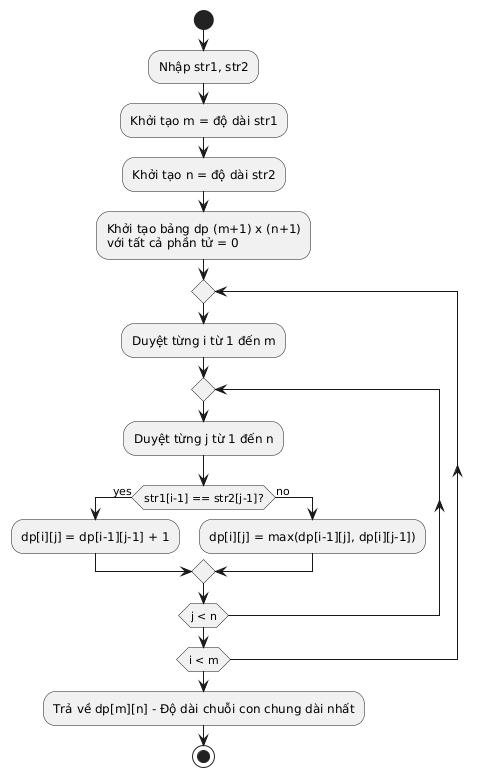

The diagram above was rendered by PlantUML. Its source (embedded in the PNG):
@startuml
start
:Nhập str1, str2;
:Khởi tạo m = độ dài str1;
:Khởi tạo n = độ dài str2;
:Khởi tạo bảng dp (m+1) x (n+1)
với tất cả phần tử = 0;

repeat
    :Duyệt từng i từ 1 đến m;
    repeat
        :Duyệt từng j từ 1 đến n;
        if (str1[i-1] == str2[j-1]?) then (yes)
            :dp[i][j] = dp[i-1][j-1] + 1;
        else (no)
            :dp[i][j] = max(dp[i-1][j], dp[i][j-1]);
        endif
    repeat while (j < n)
repeat while (i < m)

:Trả về dp[m][n] - Độ dài chuỗi con chung dài nhất;

stop
@enduml